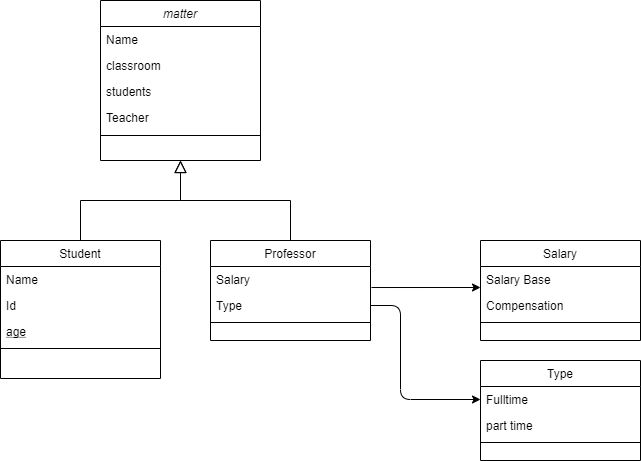

The diagram above was exported from draw.io. Its source (the exported page's mxGraphModel, read from the mxfile embedded in the PNG):
<mxGraphModel dx="1422" dy="745" grid="1" gridSize="10" guides="1" tooltips="1" connect="1" arrows="1" fold="1" page="1" pageScale="1" pageWidth="827" pageHeight="1169" math="0" shadow="0">
  <root>
    <mxCell id="WIyWlLk6GJQsqaUBKTNV-0" />
    <mxCell id="WIyWlLk6GJQsqaUBKTNV-1" parent="WIyWlLk6GJQsqaUBKTNV-0" />
    <mxCell id="zkfFHV4jXpPFQw0GAbJ--0" value="matter" style="swimlane;fontStyle=2;align=center;verticalAlign=top;childLayout=stackLayout;horizontal=1;startSize=26;horizontalStack=0;resizeParent=1;resizeLast=0;collapsible=1;marginBottom=0;rounded=0;shadow=0;strokeWidth=1;" parent="WIyWlLk6GJQsqaUBKTNV-1" vertex="1">
      <mxGeometry x="220" y="120" width="160" height="160" as="geometry">
        <mxRectangle x="230" y="140" width="160" height="26" as="alternateBounds" />
      </mxGeometry>
    </mxCell>
    <mxCell id="zkfFHV4jXpPFQw0GAbJ--1" value="Name" style="text;align=left;verticalAlign=top;spacingLeft=4;spacingRight=4;overflow=hidden;rotatable=0;points=[[0,0.5],[1,0.5]];portConstraint=eastwest;" parent="zkfFHV4jXpPFQw0GAbJ--0" vertex="1">
      <mxGeometry y="26" width="160" height="26" as="geometry" />
    </mxCell>
    <mxCell id="zkfFHV4jXpPFQw0GAbJ--2" value="classroom" style="text;align=left;verticalAlign=top;spacingLeft=4;spacingRight=4;overflow=hidden;rotatable=0;points=[[0,0.5],[1,0.5]];portConstraint=eastwest;rounded=0;shadow=0;html=0;" parent="zkfFHV4jXpPFQw0GAbJ--0" vertex="1">
      <mxGeometry y="52" width="160" height="26" as="geometry" />
    </mxCell>
    <mxCell id="zkfFHV4jXpPFQw0GAbJ--3" value="students" style="text;align=left;verticalAlign=top;spacingLeft=4;spacingRight=4;overflow=hidden;rotatable=0;points=[[0,0.5],[1,0.5]];portConstraint=eastwest;rounded=0;shadow=0;html=0;" parent="zkfFHV4jXpPFQw0GAbJ--0" vertex="1">
      <mxGeometry y="78" width="160" height="26" as="geometry" />
    </mxCell>
    <mxCell id="1ivH9YKkfhxn_vJbxQvV-12" value="Teacher" style="text;align=left;verticalAlign=top;spacingLeft=4;spacingRight=4;overflow=hidden;rotatable=0;points=[[0,0.5],[1,0.5]];portConstraint=eastwest;" parent="zkfFHV4jXpPFQw0GAbJ--0" vertex="1">
      <mxGeometry y="104" width="160" height="26" as="geometry" />
    </mxCell>
    <mxCell id="zkfFHV4jXpPFQw0GAbJ--4" value="" style="line;html=1;strokeWidth=1;align=left;verticalAlign=middle;spacingTop=-1;spacingLeft=3;spacingRight=3;rotatable=0;labelPosition=right;points=[];portConstraint=eastwest;" parent="zkfFHV4jXpPFQw0GAbJ--0" vertex="1">
      <mxGeometry y="130" width="160" height="10" as="geometry" />
    </mxCell>
    <mxCell id="zkfFHV4jXpPFQw0GAbJ--6" value="Student" style="swimlane;fontStyle=0;align=center;verticalAlign=top;childLayout=stackLayout;horizontal=1;startSize=26;horizontalStack=0;resizeParent=1;resizeLast=0;collapsible=1;marginBottom=0;rounded=0;shadow=0;strokeWidth=1;" parent="WIyWlLk6GJQsqaUBKTNV-1" vertex="1">
      <mxGeometry x="120" y="360" width="160" height="138" as="geometry">
        <mxRectangle x="130" y="380" width="160" height="26" as="alternateBounds" />
      </mxGeometry>
    </mxCell>
    <mxCell id="zkfFHV4jXpPFQw0GAbJ--7" value="Name" style="text;align=left;verticalAlign=top;spacingLeft=4;spacingRight=4;overflow=hidden;rotatable=0;points=[[0,0.5],[1,0.5]];portConstraint=eastwest;" parent="zkfFHV4jXpPFQw0GAbJ--6" vertex="1">
      <mxGeometry y="26" width="160" height="26" as="geometry" />
    </mxCell>
    <mxCell id="zkfFHV4jXpPFQw0GAbJ--8" value="Id" style="text;align=left;verticalAlign=top;spacingLeft=4;spacingRight=4;overflow=hidden;rotatable=0;points=[[0,0.5],[1,0.5]];portConstraint=eastwest;rounded=0;shadow=0;html=0;" parent="zkfFHV4jXpPFQw0GAbJ--6" vertex="1">
      <mxGeometry y="52" width="160" height="26" as="geometry" />
    </mxCell>
    <mxCell id="1ivH9YKkfhxn_vJbxQvV-11" value="age" style="text;align=left;verticalAlign=top;spacingLeft=4;spacingRight=4;overflow=hidden;rotatable=0;points=[[0,0.5],[1,0.5]];portConstraint=eastwest;fontStyle=4" parent="zkfFHV4jXpPFQw0GAbJ--6" vertex="1">
      <mxGeometry y="78" width="160" height="26" as="geometry" />
    </mxCell>
    <mxCell id="zkfFHV4jXpPFQw0GAbJ--9" value="" style="line;html=1;strokeWidth=1;align=left;verticalAlign=middle;spacingTop=-1;spacingLeft=3;spacingRight=3;rotatable=0;labelPosition=right;points=[];portConstraint=eastwest;" parent="zkfFHV4jXpPFQw0GAbJ--6" vertex="1">
      <mxGeometry y="104" width="160" height="8" as="geometry" />
    </mxCell>
    <mxCell id="zkfFHV4jXpPFQw0GAbJ--12" value="" style="endArrow=block;endSize=10;endFill=0;shadow=0;strokeWidth=1;rounded=0;edgeStyle=elbowEdgeStyle;elbow=vertical;" parent="WIyWlLk6GJQsqaUBKTNV-1" source="zkfFHV4jXpPFQw0GAbJ--6" target="zkfFHV4jXpPFQw0GAbJ--0" edge="1">
      <mxGeometry width="160" relative="1" as="geometry">
        <mxPoint x="200" y="203" as="sourcePoint" />
        <mxPoint x="200" y="203" as="targetPoint" />
      </mxGeometry>
    </mxCell>
    <mxCell id="zkfFHV4jXpPFQw0GAbJ--13" value="Professor" style="swimlane;fontStyle=0;align=center;verticalAlign=top;childLayout=stackLayout;horizontal=1;startSize=26;horizontalStack=0;resizeParent=1;resizeLast=0;collapsible=1;marginBottom=0;rounded=0;shadow=0;strokeWidth=1;" parent="WIyWlLk6GJQsqaUBKTNV-1" vertex="1">
      <mxGeometry x="330" y="360" width="160" height="100" as="geometry">
        <mxRectangle x="340" y="380" width="170" height="26" as="alternateBounds" />
      </mxGeometry>
    </mxCell>
    <mxCell id="zkfFHV4jXpPFQw0GAbJ--14" value="Salary" style="text;align=left;verticalAlign=top;spacingLeft=4;spacingRight=4;overflow=hidden;rotatable=0;points=[[0,0.5],[1,0.5]];portConstraint=eastwest;" parent="zkfFHV4jXpPFQw0GAbJ--13" vertex="1">
      <mxGeometry y="26" width="160" height="26" as="geometry" />
    </mxCell>
    <mxCell id="1ivH9YKkfhxn_vJbxQvV-0" value="Type" style="text;align=left;verticalAlign=top;spacingLeft=4;spacingRight=4;overflow=hidden;rotatable=0;points=[[0,0.5],[1,0.5]];portConstraint=eastwest;" parent="zkfFHV4jXpPFQw0GAbJ--13" vertex="1">
      <mxGeometry y="52" width="160" height="26" as="geometry" />
    </mxCell>
    <mxCell id="zkfFHV4jXpPFQw0GAbJ--15" value="" style="line;html=1;strokeWidth=1;align=left;verticalAlign=middle;spacingTop=-1;spacingLeft=3;spacingRight=3;rotatable=0;labelPosition=right;points=[];portConstraint=eastwest;" parent="zkfFHV4jXpPFQw0GAbJ--13" vertex="1">
      <mxGeometry y="78" width="160" height="8" as="geometry" />
    </mxCell>
    <mxCell id="zkfFHV4jXpPFQw0GAbJ--16" value="" style="endArrow=block;endSize=10;endFill=0;shadow=0;strokeWidth=1;rounded=0;edgeStyle=elbowEdgeStyle;elbow=vertical;" parent="WIyWlLk6GJQsqaUBKTNV-1" source="zkfFHV4jXpPFQw0GAbJ--13" target="zkfFHV4jXpPFQw0GAbJ--0" edge="1">
      <mxGeometry width="160" relative="1" as="geometry">
        <mxPoint x="210" y="373" as="sourcePoint" />
        <mxPoint x="310" y="271" as="targetPoint" />
      </mxGeometry>
    </mxCell>
    <mxCell id="1ivH9YKkfhxn_vJbxQvV-1" value="" style="endArrow=classic;html=1;exitX=1.006;exitY=0.808;exitDx=0;exitDy=0;exitPerimeter=0;" parent="WIyWlLk6GJQsqaUBKTNV-1" source="zkfFHV4jXpPFQw0GAbJ--14" edge="1">
      <mxGeometry width="50" height="50" relative="1" as="geometry">
        <mxPoint x="580" y="430" as="sourcePoint" />
        <mxPoint x="600" y="407" as="targetPoint" />
      </mxGeometry>
    </mxCell>
    <mxCell id="1ivH9YKkfhxn_vJbxQvV-2" value="Salary" style="swimlane;fontStyle=0;align=center;verticalAlign=top;childLayout=stackLayout;horizontal=1;startSize=26;horizontalStack=0;resizeParent=1;resizeLast=0;collapsible=1;marginBottom=0;rounded=0;shadow=0;strokeWidth=1;" parent="WIyWlLk6GJQsqaUBKTNV-1" vertex="1">
      <mxGeometry x="600" y="360" width="160" height="100" as="geometry">
        <mxRectangle x="340" y="380" width="170" height="26" as="alternateBounds" />
      </mxGeometry>
    </mxCell>
    <mxCell id="1ivH9YKkfhxn_vJbxQvV-3" value="Salary Base" style="text;align=left;verticalAlign=top;spacingLeft=4;spacingRight=4;overflow=hidden;rotatable=0;points=[[0,0.5],[1,0.5]];portConstraint=eastwest;" parent="1ivH9YKkfhxn_vJbxQvV-2" vertex="1">
      <mxGeometry y="26" width="160" height="26" as="geometry" />
    </mxCell>
    <mxCell id="1ivH9YKkfhxn_vJbxQvV-4" value="Compensation" style="text;align=left;verticalAlign=top;spacingLeft=4;spacingRight=4;overflow=hidden;rotatable=0;points=[[0,0.5],[1,0.5]];portConstraint=eastwest;" parent="1ivH9YKkfhxn_vJbxQvV-2" vertex="1">
      <mxGeometry y="52" width="160" height="26" as="geometry" />
    </mxCell>
    <mxCell id="1ivH9YKkfhxn_vJbxQvV-5" value="" style="line;html=1;strokeWidth=1;align=left;verticalAlign=middle;spacingTop=-1;spacingLeft=3;spacingRight=3;rotatable=0;labelPosition=right;points=[];portConstraint=eastwest;" parent="1ivH9YKkfhxn_vJbxQvV-2" vertex="1">
      <mxGeometry y="78" width="160" height="8" as="geometry" />
    </mxCell>
    <mxCell id="1ivH9YKkfhxn_vJbxQvV-6" value="" style="endArrow=classic;html=1;exitX=1;exitY=0.5;exitDx=0;exitDy=0;entryX=0;entryY=0.5;entryDx=0;entryDy=0;" parent="WIyWlLk6GJQsqaUBKTNV-1" source="1ivH9YKkfhxn_vJbxQvV-0" target="1ivH9YKkfhxn_vJbxQvV-8" edge="1">
      <mxGeometry width="50" height="50" relative="1" as="geometry">
        <mxPoint x="580" y="430" as="sourcePoint" />
        <mxPoint x="590" y="510" as="targetPoint" />
        <Array as="points">
          <mxPoint x="520" y="425" />
          <mxPoint x="520" y="519" />
        </Array>
      </mxGeometry>
    </mxCell>
    <mxCell id="1ivH9YKkfhxn_vJbxQvV-7" value="Type" style="swimlane;fontStyle=0;align=center;verticalAlign=top;childLayout=stackLayout;horizontal=1;startSize=26;horizontalStack=0;resizeParent=1;resizeLast=0;collapsible=1;marginBottom=0;rounded=0;shadow=0;strokeWidth=1;" parent="WIyWlLk6GJQsqaUBKTNV-1" vertex="1">
      <mxGeometry x="600" y="480" width="160" height="100" as="geometry">
        <mxRectangle x="340" y="380" width="170" height="26" as="alternateBounds" />
      </mxGeometry>
    </mxCell>
    <mxCell id="1ivH9YKkfhxn_vJbxQvV-8" value="Fulltime" style="text;align=left;verticalAlign=top;spacingLeft=4;spacingRight=4;overflow=hidden;rotatable=0;points=[[0,0.5],[1,0.5]];portConstraint=eastwest;" parent="1ivH9YKkfhxn_vJbxQvV-7" vertex="1">
      <mxGeometry y="26" width="160" height="26" as="geometry" />
    </mxCell>
    <mxCell id="1ivH9YKkfhxn_vJbxQvV-9" value="part time" style="text;align=left;verticalAlign=top;spacingLeft=4;spacingRight=4;overflow=hidden;rotatable=0;points=[[0,0.5],[1,0.5]];portConstraint=eastwest;" parent="1ivH9YKkfhxn_vJbxQvV-7" vertex="1">
      <mxGeometry y="52" width="160" height="26" as="geometry" />
    </mxCell>
    <mxCell id="1ivH9YKkfhxn_vJbxQvV-10" value="" style="line;html=1;strokeWidth=1;align=left;verticalAlign=middle;spacingTop=-1;spacingLeft=3;spacingRight=3;rotatable=0;labelPosition=right;points=[];portConstraint=eastwest;" parent="1ivH9YKkfhxn_vJbxQvV-7" vertex="1">
      <mxGeometry y="78" width="160" height="8" as="geometry" />
    </mxCell>
  </root>
</mxGraphModel>